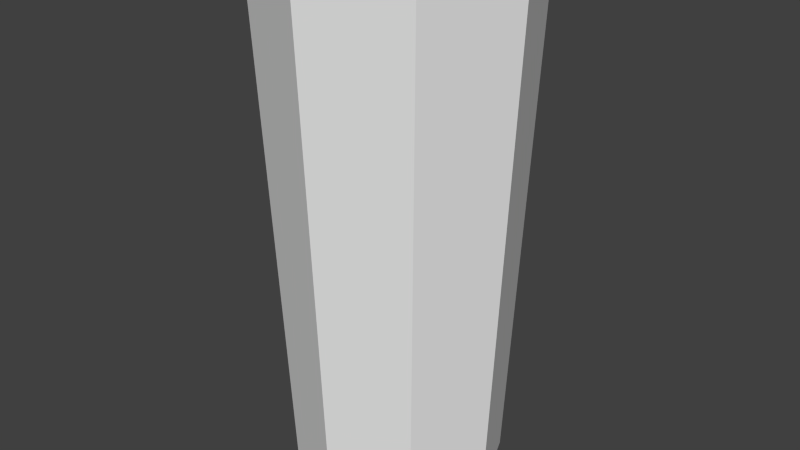 # Source: tall_glass.blend  (saved by Blender 2.73.0; exported with 4.5.12 LTS)
import bpy
from mathutils import Matrix  # noqa: F401  (used for matrix-valued properties, if any)

bpy.ops.wm.read_factory_settings(use_empty=True)
scene = bpy.context.scene
scene.name = 'Scene'

# ---- collections
col_collection_1 = bpy.data.collections.new('Collection 1'); scene.collection.children.link(col_collection_1)

# ---- world
world_world = bpy.data.worlds.new('World'); scene.world = world_world
world_world.color = (0.05088, 0.05088, 0.05088)
world_world.use_sun_shadow = False
world_world.sun_shadow_jitter_overblur = 0.0
world_world.cycles.sampling_method = 'MANUAL'
world_world.cycles.sample_map_resolution = 256

# ---- meshes
me_cylinder_001 = bpy.data.meshes.new('Cylinder.001')
me_cylinder_001.from_pydata([(-4.905e-09, 2.65, 0.04081), (-1.508e-10, 3.288, 13.2), (1.874, 1.874, 0.04081), (2.325, 2.325, 13.2), (2.65, -1.109e-07, 0.04081), (3.288, -1.436e-07, 13.2), (1.874, -1.874, 0.04081), (2.325, -2.325, 13.2), (-2.366e-07, -2.65, 0.04081), (-2.876e-07, -3.288, 13.2), (-1.874, -1.874, 0.04081), (-2.325, -2.325, 13.2), (-2.65, 3.65e-08, 0.04081), (-3.288, 3.936e-08, 13.2), (-1.874, 1.874, 0.04081), (-2.325, 2.325, 13.2)], [], [(0, 1, 3, 2), (2, 3, 5, 4), (4, 5, 7, 6), (6, 7, 9, 8), (8, 9, 11, 10), (10, 11, 13, 12), (3, 1, 15, 13, 11, 9, 7, 5), (14, 15, 1, 0), (12, 13, 15, 14), (0, 2, 4, 6, 8, 10, 12, 14)])
me_cylinder_001.use_remesh_preserve_volume = False
me_cylinder_001.use_remesh_preserve_attributes = False
me_cylinder_001.use_mirror_vertex_groups = False
me_cylinder_001.update()
me_cylinder = bpy.data.meshes.new('Cylinder')
me_cylinder.from_pydata([(-4.346e-09, 2.682, 0.1787), (-2.295e-08, 2.374, 1.759), (1.897, 1.897, 0.1787), (1.679, 1.679, 1.759), (2.682, -1.129e-07, 0.1787), (2.374, -9.96e-08, 1.759), (1.897, -1.897, 0.1787), (1.679, -1.679, 1.759), (-2.388e-07, -2.682, 0.1787), (-2.305e-07, -2.374, 1.759), (-1.897, -1.897, 0.1787), (-1.679, -1.679, 1.759), (-2.682, 3.633e-08, 0.1787), (-2.374, 3.25e-08, 1.759), (-1.897, 1.897, 0.1787), (-1.679, 1.679, 1.759), (-1.16e-14, 3.266, 13.09), (4.687e-09, 3.052, 13.09), (2.158, 2.158, 13.09), (2.309, 2.309, 13.09), (3.052, -1.32e-07, 13.09), (3.266, -1.427e-07, 13.09), (2.158, -2.158, 13.09), (2.309, -2.309, 13.09), (-2.621e-07, -3.052, 13.09), (-2.855e-07, -3.266, 13.09), (-2.158, -2.158, 13.09), (-2.309, -2.309, 13.09), (-3.052, 3.784e-08, 13.09), (-3.266, 3.894e-08, 13.09), (-2.158, 2.158, 13.09), (-2.309, 2.309, 13.09), (5.852e-09, 3.208, 13.21), (2.269, 2.269, 13.21), (3.208, -1.4e-07, 13.21), (2.269, -2.269, 13.21), (-2.746e-07, -3.208, 13.21), (-2.269, -2.269, 13.21), (-3.208, 3.854e-08, 13.21), (-2.269, 2.269, 13.21), (-2.764e-08, 2.376, 1.93), (1.68, 1.68, 1.93), (2.376, -1.007e-07, 1.93), (1.68, -1.68, 1.93), (-2.354e-07, -2.376, 1.93), (-1.68, -1.68, 1.93), (-2.376, 3.15e-08, 1.93), (-1.68, 1.68, 1.93), (1.85, 1.85, 0.7656), (2.616, -1.091e-07, 0.7656), (1.85, -1.85, 0.7656), (-2.549e-07, -2.616, 0.7656), (-1.85, -1.85, 0.7656), (-2.616, 3.649e-08, 0.7656), (-1.85, 1.85, 0.7656), (-2.619e-08, 2.616, 0.7656)], [], [(40, 1, 3, 41), (41, 3, 5, 42), (42, 5, 7, 43), (43, 7, 9, 44), (44, 9, 11, 45), (45, 11, 13, 46), (3, 1, 15, 13, 11, 9, 7, 5), (47, 15, 1, 40), (46, 13, 15, 47), (0, 2, 4, 6, 8, 10, 12, 14), (53, 29, 31, 54), (38, 28, 30, 39), (54, 31, 16, 55), (39, 30, 17, 32), (52, 27, 29, 53), (37, 26, 28, 38), (51, 25, 27, 52), (36, 24, 26, 37), (50, 23, 25, 51), (35, 22, 24, 36), (49, 21, 23, 50), (34, 20, 22, 35), (48, 19, 21, 49), (33, 18, 20, 34), (55, 16, 19, 48), (32, 17, 18, 33), (16, 32, 33, 19), (19, 33, 34, 21), (21, 34, 35, 23), (23, 35, 36, 25), (25, 36, 37, 27), (27, 37, 38, 29), (31, 39, 32, 16), (29, 38, 39, 31), (28, 46, 47, 30), (30, 47, 40, 17), (26, 45, 46, 28), (24, 44, 45, 26), (22, 43, 44, 24), (20, 42, 43, 22), (18, 41, 42, 20), (17, 40, 41, 18), (0, 55, 48, 2), (2, 48, 49, 4), (4, 49, 50, 6), (6, 50, 51, 8), (8, 51, 52, 10), (10, 52, 53, 12), (14, 54, 55, 0), (12, 53, 54, 14)])
me_cylinder.polygons.foreach_set('use_smooth', [True] * 50)
_uv = me_cylinder.uv_layers.new(name='UVMap')
_uv.uv.foreach_set('vector', [0.2362, 0.9725, 0.2369, 0.9787, 0.17, 0.9876, 0.169, 0.9812, 0.169, 0.9812, 0.17, 0.9876, 0.101, 0.9999, 0.09985, 0.9934, 0.634, 0.9938, 0.6328, 0.9999, 0.5677, 0.988, 0.5686, 0.9819, 0.5686, 0.9819, 0.5677, 0.988, 0.5019, 0.9791, 0.5026, 0.9729, 0.5026, 0.9729, 0.5019, 0.9791, 0.4358, 0.9736, 0.4361, 0.9674, 0.4361, 0.9674, 0.4358, 0.9736, 0.3695, 0.9717, 0.3695, 0.9655, 0.9155, 0.3208, 0.8644, 0.3719, 0.7922, 0.3719, 0.7411, 0.3208, 0.7411, 0.2485, 0.7922, 0.1974, 0.8644, 0.1974, 0.9155, 0.2485, 0.3029, 0.9672, 0.3032, 0.9734, 0.2369, 0.9787, 0.2362, 0.9725, 0.3695, 0.9655, 0.3695, 0.9717, 0.3032, 0.9734, 0.3029, 0.9672, 0.7988, 0.0001232, 0.8804, 0.0001232, 0.9381, 0.05785, 0.9381, 0.1395, 0.8804, 0.1972, 0.7988, 0.1972, 0.7411, 0.1395, 0.7411, 0.05785, 0.3668, 0.02633, 0.3654, 0.5148, 0.2752, 0.5164, 0.2771, 0.02605, 0.3654, 0.5196, 0.3655, 0.5265, 0.2757, 0.5281, 0.2754, 0.5212, 0.2771, 0.02605, 0.2752, 0.5164, 0.1845, 0.521, 0.1875, 0.02609, 0.2754, 0.5212, 0.2757, 0.5281, 0.1855, 0.5327, 0.1849, 0.5258, 0.4564, 0.02685, 0.4557, 0.5156, 0.3654, 0.5148, 0.3668, 0.02633, 0.4556, 0.5205, 0.4555, 0.5274, 0.3655, 0.5265, 0.3654, 0.5196, 0.5462, 0.02755, 0.5474, 0.5195, 0.4557, 0.5156, 0.4564, 0.02685, 0.547, 0.5245, 0.5466, 0.5316, 0.4555, 0.5274, 0.4556, 0.5205, 0.6361, 0.02843, 0.6421, 0.5289, 0.5474, 0.5195, 0.5462, 0.02755, 0.6412, 0.534, 0.6399, 0.5416, 0.5466, 0.5316, 0.547, 0.5245, 0.723, 0.03062, 0.7408, 0.5539, 0.6421, 0.5289, 0.6361, 0.02843, 0.7385, 0.559, 0.734, 0.5661, 0.6399, 0.5416, 0.6412, 0.534, 0.09801, 0.02669, 0.09338, 0.5308, 0.0001232, 0.5548, 0.009517, 0.0289, 0.09423, 0.5356, 0.09554, 0.5423, 0.006115, 0.5655, 0.002303, 0.5595, 0.1875, 0.02609, 0.1845, 0.521, 0.09338, 0.5308, 0.09801, 0.02669, 0.1849, 0.5258, 0.1855, 0.5327, 0.09554, 0.5423, 0.09423, 0.5356, 0.1845, 0.521, 0.1849, 0.5258, 0.09423, 0.5356, 0.09338, 0.5308, 0.09338, 0.5308, 0.09423, 0.5356, 0.002303, 0.5595, 0.0001232, 0.5548, 0.7408, 0.5539, 0.7385, 0.559, 0.6412, 0.534, 0.6421, 0.5289, 0.6421, 0.5289, 0.6412, 0.534, 0.547, 0.5245, 0.5474, 0.5195, 0.5474, 0.5195, 0.547, 0.5245, 0.4556, 0.5205, 0.4557, 0.5156, 0.4557, 0.5156, 0.4556, 0.5205, 0.3654, 0.5196, 0.3654, 0.5148, 0.2752, 0.5164, 0.2754, 0.5212, 0.1849, 0.5258, 0.1845, 0.521, 0.3654, 0.5148, 0.3654, 0.5196, 0.2754, 0.5212, 0.2752, 0.5164, 0.3655, 0.5265, 0.3695, 0.9655, 0.3029, 0.9672, 0.2757, 0.5281, 0.2757, 0.5281, 0.3029, 0.9672, 0.2362, 0.9725, 0.1855, 0.5327, 0.4555, 0.5274, 0.4361, 0.9674, 0.3695, 0.9655, 0.3655, 0.5265, 0.5466, 0.5316, 0.5026, 0.9729, 0.4361, 0.9674, 0.4555, 0.5274, 0.6399, 0.5416, 0.5686, 0.9819, 0.5026, 0.9729, 0.5466, 0.5316, 0.734, 0.5661, 0.634, 0.9938, 0.5686, 0.9819, 0.6399, 0.5416, 0.09554, 0.5423, 0.169, 0.9812, 0.09985, 0.9934, 0.006115, 0.5655, 0.1855, 0.5327, 0.2362, 0.9725, 0.169, 0.9812, 0.09554, 0.5423, 0.1873, 0.00016, 0.1875, 0.02609, 0.09801, 0.02669, 0.09745, 0.0008327, 0.09745, 0.0008327, 0.09801, 0.02669, 0.009517, 0.0289, 0.007757, 0.003536, 0.7249, 0.005225, 0.723, 0.03062, 0.6361, 0.02843, 0.6364, 0.002502, 0.6364, 0.002502, 0.6361, 0.02843, 0.5462, 0.02755, 0.5464, 0.001569, 0.5464, 0.001569, 0.5462, 0.02755, 0.4564, 0.02685, 0.4565, 0.0009099, 0.4565, 0.0009099, 0.4564, 0.02685, 0.3668, 0.02633, 0.3668, 0.0004044, 0.2771, 0.0001232, 0.2771, 0.02605, 0.1875, 0.02609, 0.1873, 0.00016, 0.3668, 0.0004044, 0.3668, 0.02633, 0.2771, 0.02605, 0.2771, 0.0001232])
me_cylinder.use_remesh_preserve_volume = False
me_cylinder.use_remesh_preserve_attributes = False
me_cylinder.use_mirror_vertex_groups = False
me_cylinder.update()

# ---- objects
ob_ucx_glass = bpy.data.objects.new('UCX_glass', me_cylinder_001)
ob_glass = bpy.data.objects.new('glass', me_cylinder)

# ---- transforms, parenting, visibility, modifiers, constraints
ob_ucx_glass.location = (0.0, 0.0, 0.0)
ob_ucx_glass.hide_viewport = True
ob_ucx_glass.lineart.crease_threshold = 0.0
ob_glass.location = (0.0, 0.0, 0.0)
ob_glass.lineart.crease_threshold = 0.0
_m = ob_glass.modifiers.new('Subsurf', 'SUBSURF')
_m.uv_smooth = 'PRESERVE_CORNERS'
_m.quality = 2
_m.show_only_control_edges = False

# ---- collection membership
col_collection_1.objects.link(ob_ucx_glass)
col_collection_1.objects.link(ob_glass)

# ---- scene / render settings (as saved in the file)
scene.frame_start = 1; scene.frame_end = 250; scene.frame_set(1)
scene.render.engine = 'BLENDER_EEVEE_NEXT'
scene.render.resolution_percentage = 50
scene.render.dither_intensity = 0.0
scene.cycles.use_denoising = False
scene.cycles.samples = 10
scene.cycles.sampling_pattern = 'TABULATED_SOBOL'
scene.cycles.light_sampling_threshold = 0.0
scene.cycles.use_adaptive_sampling = False
scene.cycles.use_light_tree = False
scene.cycles.blur_glossy = 0.0
scene.cycles.pixel_filter_type = 'GAUSSIAN'
scene.cycles.sample_clamp_indirect = 0.0
scene.view_settings.view_transform = 'Standard'
bpy.context.view_layer.update()

# ---- added for rendering (the .blend has no active camera and no usable light): camera, sun
cam_auto = bpy.data.cameras.new('AutoCamera')
cam_auto.lens = 50.0
cam_auto.sensor_width = 36.0
cam_auto.clip_end = 1000.0
ob_auto_camera = bpy.data.objects.new('AutoCamera', cam_auto)
scene.collection.objects.link(ob_auto_camera)
ob_auto_camera.location = (14.9144, -17.8973, 18.5558)
ob_auto_camera.rotation_euler = (1.09748, -7.21219e-08, 0.694738)
scene.camera = ob_auto_camera
light_auto_sun = bpy.data.lights.new('AutoSun', 'SUN')
light_auto_sun.energy = 3.0
light_auto_sun.angle = 0.0523599
ob_auto_sun = bpy.data.objects.new('AutoSun', light_auto_sun)
scene.collection.objects.link(ob_auto_sun)
ob_auto_sun.rotation_euler = (0.872665, 0.174533, 0.523599)
bpy.context.view_layer.update()
